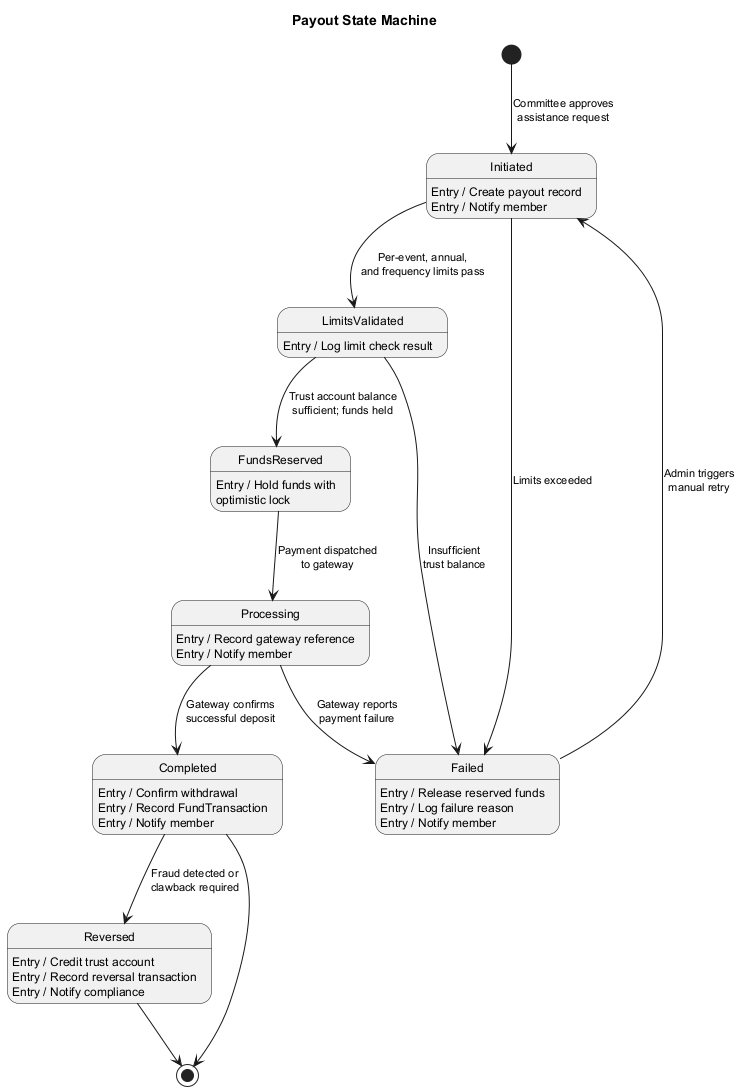

The diagram above was rendered by PlantUML. Its source (embedded in the PNG):
@startuml state-payout
skinparam defaultFontSize 11
skinparam shadowing false
skinparam stateFontSize 12

title Payout State Machine

[*] --> Initiated : Committee approves\nassistance request

Initiated --> LimitsValidated : Per-event, annual,\nand frequency limits pass
Initiated --> Failed : Limits exceeded

LimitsValidated --> FundsReserved : Trust account balance\nsufficient; funds held
LimitsValidated --> Failed : Insufficient\ntrust balance

FundsReserved --> Processing : Payment dispatched\nto gateway

Processing --> Completed : Gateway confirms\nsuccessful deposit
Processing --> Failed : Gateway reports\npayment failure

Failed --> Initiated : Admin triggers\nmanual retry

Completed --> Reversed : Fraud detected or\nclawback required

Completed --> [*]
Reversed --> [*]

state Initiated : Entry / Create payout record\nEntry / Notify member
state LimitsValidated : Entry / Log limit check result
state FundsReserved : Entry / Hold funds with\noptimistic lock
state Processing : Entry / Record gateway reference\nEntry / Notify member
state Completed : Entry / Confirm withdrawal\nEntry / Record FundTransaction\nEntry / Notify member
state Failed : Entry / Release reserved funds\nEntry / Log failure reason\nEntry / Notify member
state Reversed : Entry / Credit trust account\nEntry / Record reversal transaction\nEntry / Notify compliance

@enduml